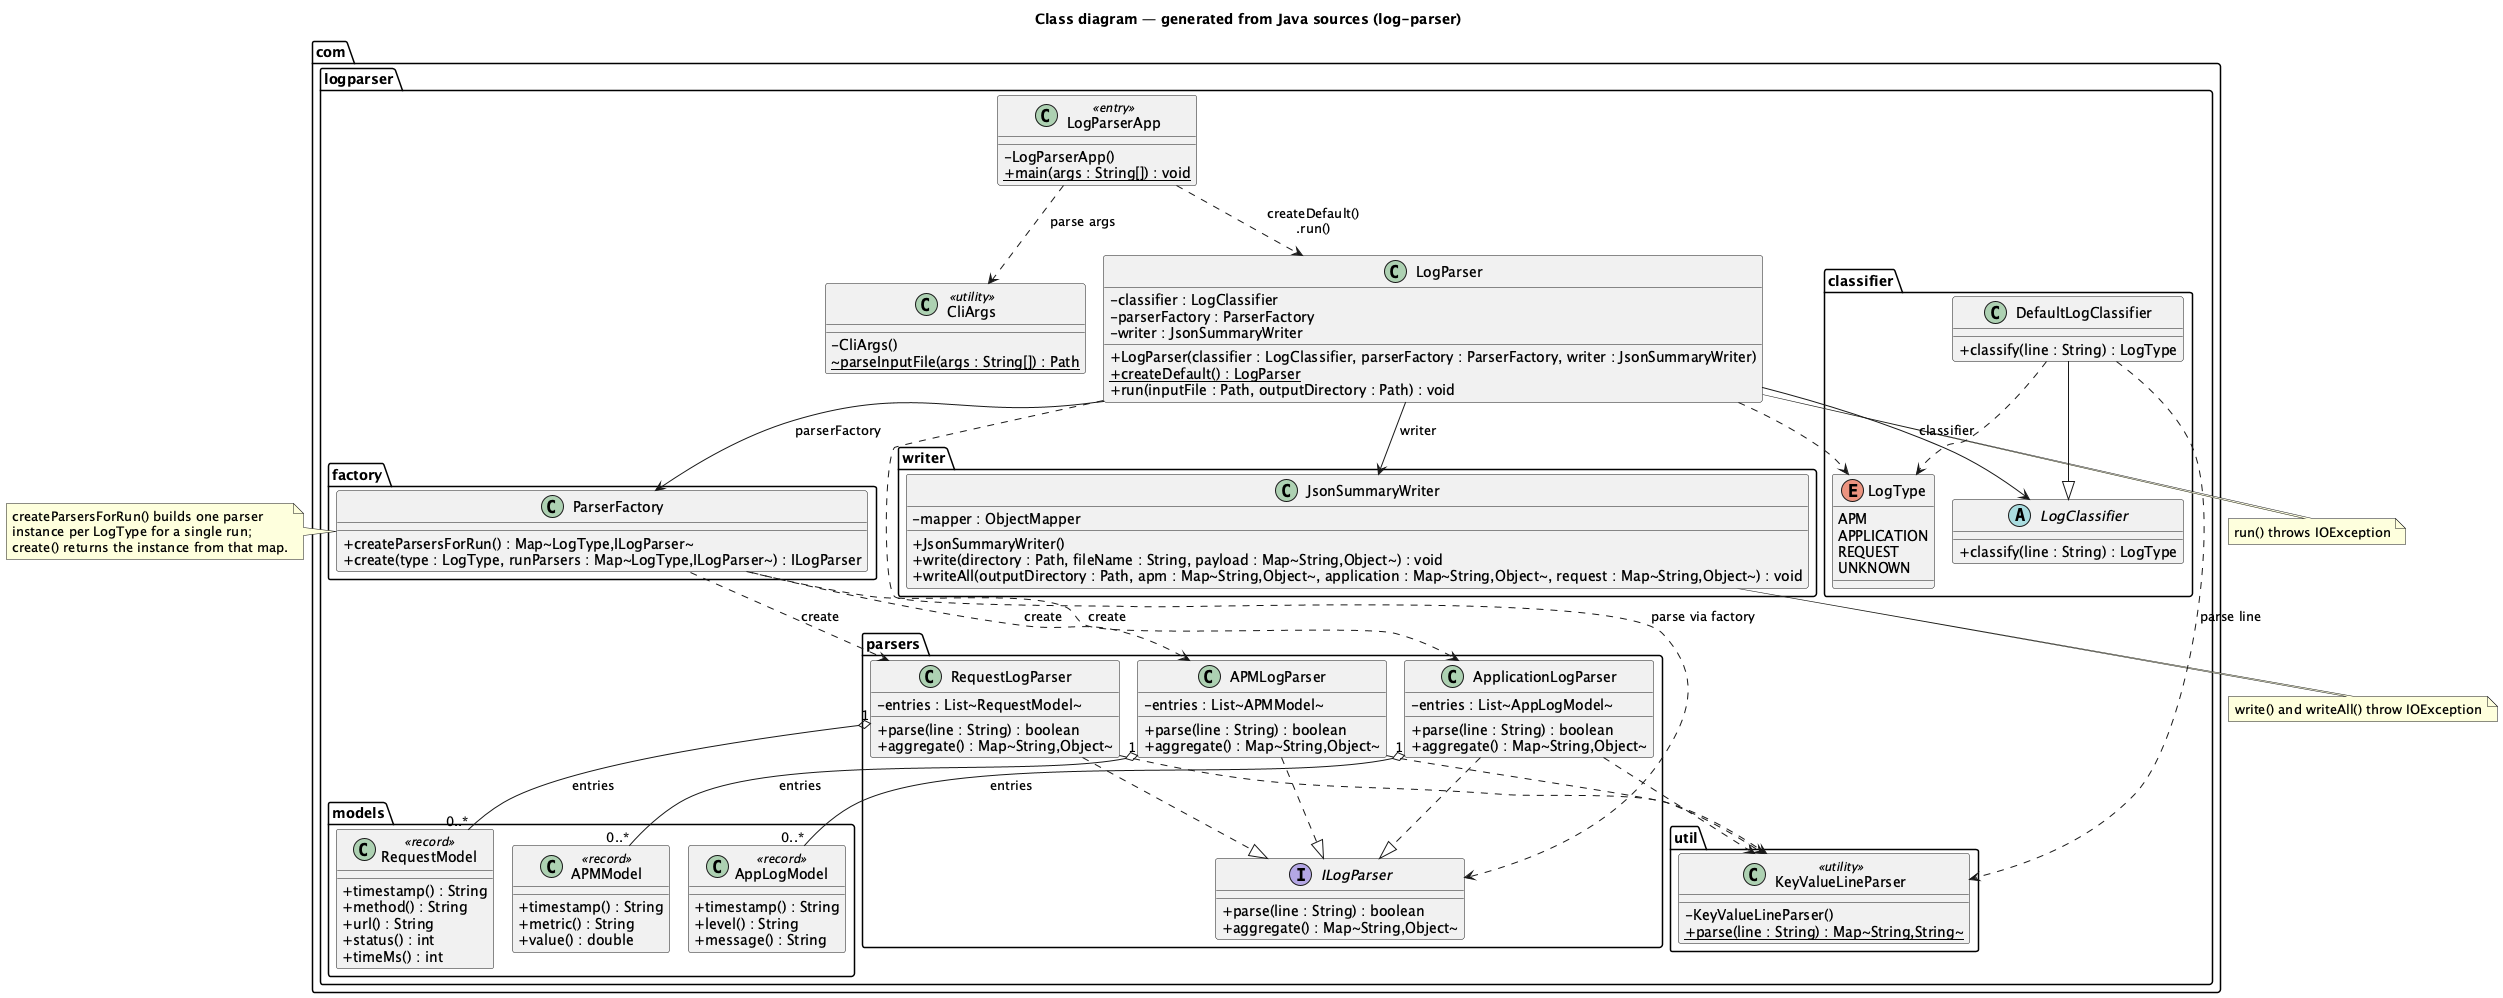

The diagram above was rendered by PlantUML. Its source (embedded in the PNG):
@startuml uml-class-diagram
title Class diagram — generated from Java sources (log-parser)
skinparam classAttributeIconSize 0
' Embedded layout (no Graphviz / dot required)
!pragma layout smetana

package "com.logparser" {
  class LogParserApp <<entry>> {
    - LogParserApp()
    + {static} main(args : String[]) : void
  }

  class CliArgs <<utility>> {
    - CliArgs()
    ~ {static} parseInputFile(args : String[]) : Path
  }

  class LogParser {
    - classifier : LogClassifier
    - parserFactory : ParserFactory
    - writer : JsonSummaryWriter
    + LogParser(classifier : LogClassifier, parserFactory : ParserFactory, writer : JsonSummaryWriter)
    + {static} createDefault() : LogParser
    + run(inputFile : Path, outputDirectory : Path) : void
  }
}

package "com.logparser.classifier" {
  abstract class LogClassifier {
    + classify(line : String) : LogType
  }

  class DefaultLogClassifier {
    + classify(line : String) : LogType
  }

  enum LogType {
    APM
    APPLICATION
    REQUEST
    UNKNOWN
  }
}

package "com.logparser.factory" {
  class ParserFactory {
    + createParsersForRun() : Map~LogType,ILogParser~
    + create(type : LogType, runParsers : Map~LogType,ILogParser~) : ILogParser
  }
}

package "com.logparser.parsers" {
  interface ILogParser {
    + parse(line : String) : boolean
    + aggregate() : Map~String,Object~
  }

  class APMLogParser {
    - entries : List~APMModel~
    + parse(line : String) : boolean
    + aggregate() : Map~String,Object~
  }

  class ApplicationLogParser {
    - entries : List~AppLogModel~
    + parse(line : String) : boolean
    + aggregate() : Map~String,Object~
  }

  class RequestLogParser {
    - entries : List~RequestModel~
    + parse(line : String) : boolean
    + aggregate() : Map~String,Object~
  }
}

package "com.logparser.models" {
  class APMModel <<record>> {
    + timestamp() : String
    + metric() : String
    + value() : double
  }

  class AppLogModel <<record>> {
    + timestamp() : String
    + level() : String
    + message() : String
  }

  class RequestModel <<record>> {
    + timestamp() : String
    + method() : String
    + url() : String
    + status() : int
    + timeMs() : int
  }
}

package "com.logparser.writer" {
  class JsonSummaryWriter {
    - mapper : ObjectMapper
    + JsonSummaryWriter()
    + write(directory : Path, fileName : String, payload : Map~String,Object~) : void
    + writeAll(outputDirectory : Path, apm : Map~String,Object~, application : Map~String,Object~, request : Map~String,Object~) : void
  }
}

package "com.logparser.util" {
  class KeyValueLineParser <<utility>> {
    - KeyValueLineParser()
    + {static} parse(line : String) : Map~String,String~
  }
}

LogParserApp ..> CliArgs : parse args
LogParserApp ..> LogParser : createDefault()\n.run()

LogParser --> LogClassifier : classifier
LogParser --> ParserFactory : parserFactory
LogParser --> JsonSummaryWriter : writer

DefaultLogClassifier --|> LogClassifier
DefaultLogClassifier ..> LogType
DefaultLogClassifier ..> KeyValueLineParser : parse line

LogParser ..> LogType
LogParser ..> ILogParser : parse via factory

ParserFactory ..> APMLogParser : «create»
ParserFactory ..> ApplicationLogParser : «create»
ParserFactory ..> RequestLogParser : «create»

APMLogParser ..|> ILogParser
ApplicationLogParser ..|> ILogParser
RequestLogParser ..|> ILogParser

APMLogParser "1" o-- "0..*" APMModel : entries
ApplicationLogParser "1" o-- "0..*" AppLogModel : entries
RequestLogParser "1" o-- "0..*" RequestModel : entries

APMLogParser ..> KeyValueLineParser
ApplicationLogParser ..> KeyValueLineParser
RequestLogParser ..> KeyValueLineParser

note right of ParserFactory
  createParsersForRun() builds one parser
  instance per LogType for a single run;
  create() returns the instance from that map.
end note

note bottom of LogParser
  run() throws IOException
end note

note bottom of JsonSummaryWriter
  write() and writeAll() throw IOException
end note

@enduml